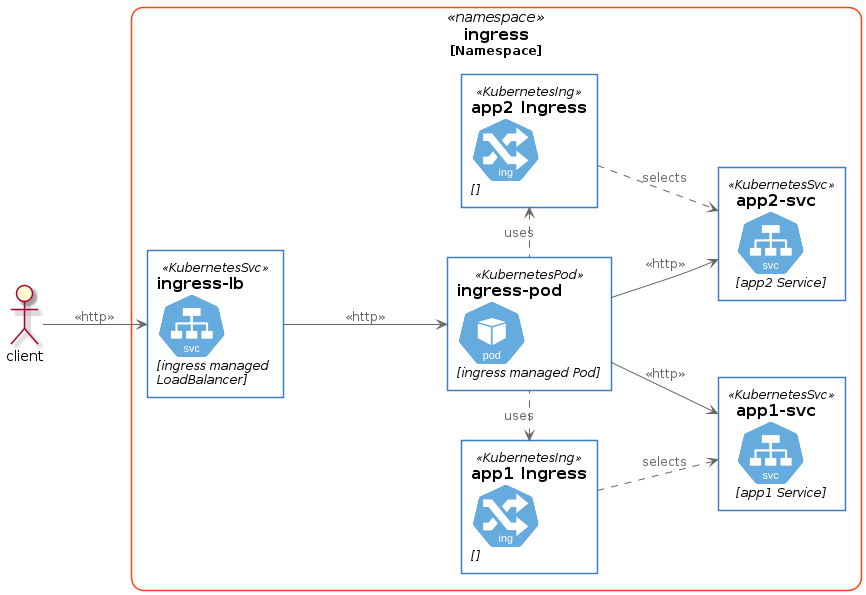

The diagram above was rendered by PlantUML. Its source (embedded in the PNG):
@startuml ingress

' Kubernetes
!define k8s https://raw.githubusercontent.com/dcasati/kubernetes-PlantUML/master/dist

!include k8s/kubernetes_Common.puml
!include k8s/kubernetes_Context.puml

!include k8s/OSS/all.puml

left to right direction

actor client

Namespace_Boundary(ingress_ns,"ingress") {
  KubernetesSvc(ingress_lb, "ingress-lb", "ingress managed LoadBalancer")
  KubernetesPod(ingress_pod, "ingress-pod", "ingress managed Pod")

  KubernetesIng(app1_ing, "app1 Ingress","")
  KubernetesIng(app2_ing, "app2 Ingress","")

  KubernetesSvc(app1_pod, "app1-svc", "app1 Service")
  KubernetesSvc(app2_pod, "app2-svc", "app2 Service")

}

client --> ingress_lb: <<http>>
ingress_lb ---> ingress_pod: <<http>>

ingress_pod --> app1_pod: <<http>>
ingress_pod --> app2_pod: <<http>>

ingress_pod .l.> app1_ing: uses
ingress_pod .l.> app2_ing: uses

app1_ing ..> app1_pod: selects
app2_ing ..> app2_pod: selects
@enduml